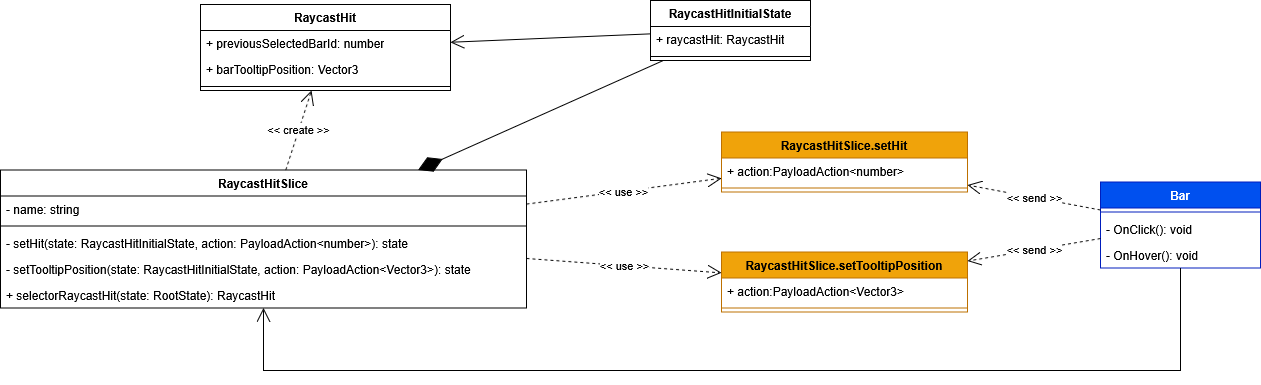

The diagram above was exported from draw.io. Its source (the exported page's mxGraphModel, read from the mxfile embedded in the PNG):
<mxGraphModel dx="5549" dy="4356" grid="1" gridSize="10" guides="1" tooltips="1" connect="1" arrows="1" fold="1" page="1" pageScale="1" pageWidth="827" pageHeight="1169" math="0" shadow="0">
  <root>
    <mxCell id="0" />
    <mxCell id="1" parent="0" />
    <mxCell id="2" value="RaycastHit" style="swimlane;fontStyle=1;align=center;verticalAlign=top;childLayout=stackLayout;horizontal=1;startSize=26;horizontalStack=0;resizeParent=1;resizeParentMax=0;resizeLast=0;collapsible=1;marginBottom=0;whiteSpace=wrap;html=1;" vertex="1" parent="1">
      <mxGeometry x="-100" y="1794" width="250" height="86" as="geometry" />
    </mxCell>
    <mxCell id="3" value="+ previousSelectedBarId: number" style="text;strokeColor=none;fillColor=none;align=left;verticalAlign=top;spacingLeft=4;spacingRight=4;overflow=hidden;rotatable=0;points=[[0,0.5],[1,0.5]];portConstraint=eastwest;whiteSpace=wrap;html=1;" vertex="1" parent="2">
      <mxGeometry y="26" width="250" height="26" as="geometry" />
    </mxCell>
    <mxCell id="4" value="+ barTooltipPosition: Vector3" style="text;strokeColor=none;fillColor=none;align=left;verticalAlign=top;spacingLeft=4;spacingRight=4;overflow=hidden;rotatable=0;points=[[0,0.5],[1,0.5]];portConstraint=eastwest;whiteSpace=wrap;html=1;" vertex="1" parent="2">
      <mxGeometry y="52" width="250" height="26" as="geometry" />
    </mxCell>
    <mxCell id="5" value="" style="line;strokeWidth=1;fillColor=none;align=left;verticalAlign=middle;spacingTop=-1;spacingLeft=3;spacingRight=3;rotatable=0;labelPosition=right;points=[];portConstraint=eastwest;strokeColor=inherit;" vertex="1" parent="2">
      <mxGeometry y="78" width="250" height="8" as="geometry" />
    </mxCell>
    <mxCell id="6" value="RaycastHitSlice" style="swimlane;fontStyle=1;align=center;verticalAlign=top;childLayout=stackLayout;horizontal=1;startSize=26;horizontalStack=0;resizeParent=1;resizeParentMax=0;resizeLast=0;collapsible=1;marginBottom=0;whiteSpace=wrap;html=1;" vertex="1" parent="1">
      <mxGeometry x="-300" y="1959.5" width="526" height="138" as="geometry" />
    </mxCell>
    <mxCell id="7" value="- name: string" style="text;strokeColor=none;fillColor=none;align=left;verticalAlign=top;spacingLeft=4;spacingRight=4;overflow=hidden;rotatable=0;points=[[0,0.5],[1,0.5]];portConstraint=eastwest;whiteSpace=wrap;html=1;" vertex="1" parent="6">
      <mxGeometry y="26" width="526" height="26" as="geometry" />
    </mxCell>
    <mxCell id="8" value="" style="line;strokeWidth=1;fillColor=none;align=left;verticalAlign=middle;spacingTop=-1;spacingLeft=3;spacingRight=3;rotatable=0;labelPosition=right;points=[];portConstraint=eastwest;strokeColor=inherit;" vertex="1" parent="6">
      <mxGeometry y="52" width="526" height="8" as="geometry" />
    </mxCell>
    <mxCell id="9" value="- setHit(state: RaycastHitInitialState, action: PayloadAction&amp;lt;number&amp;gt;): state" style="text;strokeColor=none;fillColor=none;align=left;verticalAlign=top;spacingLeft=4;spacingRight=4;overflow=hidden;rotatable=0;points=[[0,0.5],[1,0.5]];portConstraint=eastwest;whiteSpace=wrap;html=1;" vertex="1" parent="6">
      <mxGeometry y="60" width="526" height="26" as="geometry" />
    </mxCell>
    <mxCell id="10" value="- setTooltipPosition(state: RaycastHitInitialState, action: PayloadAction&amp;lt;Vector3&amp;gt;): state" style="text;strokeColor=none;fillColor=none;align=left;verticalAlign=top;spacingLeft=4;spacingRight=4;overflow=hidden;rotatable=0;points=[[0,0.5],[1,0.5]];portConstraint=eastwest;whiteSpace=wrap;html=1;" vertex="1" parent="6">
      <mxGeometry y="86" width="526" height="26" as="geometry" />
    </mxCell>
    <mxCell id="11" value="+ selectorRaycastHit(state: RootState): RaycastHit" style="text;strokeColor=none;fillColor=none;align=left;verticalAlign=top;spacingLeft=4;spacingRight=4;overflow=hidden;rotatable=0;points=[[0,0.5],[1,0.5]];portConstraint=eastwest;whiteSpace=wrap;html=1;" vertex="1" parent="6">
      <mxGeometry y="112" width="526" height="26" as="geometry" />
    </mxCell>
    <mxCell id="12" value="RaycastHitInitialState" style="swimlane;fontStyle=1;align=center;verticalAlign=top;childLayout=stackLayout;horizontal=1;startSize=26;horizontalStack=0;resizeParent=1;resizeParentMax=0;resizeLast=0;collapsible=1;marginBottom=0;whiteSpace=wrap;html=1;" vertex="1" parent="1">
      <mxGeometry x="350" y="1790" width="160" height="60" as="geometry" />
    </mxCell>
    <mxCell id="13" value="&lt;div&gt;+ raycastHit: RaycastHit&lt;/div&gt;" style="text;strokeColor=none;fillColor=none;align=left;verticalAlign=top;spacingLeft=4;spacingRight=4;overflow=hidden;rotatable=0;points=[[0,0.5],[1,0.5]];portConstraint=eastwest;whiteSpace=wrap;html=1;" vertex="1" parent="12">
      <mxGeometry y="26" width="160" height="26" as="geometry" />
    </mxCell>
    <mxCell id="14" value="" style="line;strokeWidth=1;fillColor=none;align=left;verticalAlign=middle;spacingTop=-1;spacingLeft=3;spacingRight=3;rotatable=0;labelPosition=right;points=[];portConstraint=eastwest;strokeColor=inherit;" vertex="1" parent="12">
      <mxGeometry y="52" width="160" height="8" as="geometry" />
    </mxCell>
    <mxCell id="15" value="" style="endArrow=open;endFill=1;endSize=12;html=1;rounded=0;" edge="1" source="12" target="2" parent="1">
      <mxGeometry width="160" relative="1" as="geometry">
        <mxPoint x="526" y="1643" as="sourcePoint" />
        <mxPoint x="656" y="1643" as="targetPoint" />
      </mxGeometry>
    </mxCell>
    <mxCell id="16" value="" style="endArrow=diamondThin;endFill=1;endSize=24;html=1;rounded=0;" edge="1" source="12" target="6" parent="1">
      <mxGeometry width="160" relative="1" as="geometry">
        <mxPoint x="457" y="1570.5" as="sourcePoint" />
        <mxPoint x="478" y="1417.5" as="targetPoint" />
      </mxGeometry>
    </mxCell>
    <mxCell id="17" value="&amp;lt;&amp;lt; create &amp;gt;&amp;gt;" style="endArrow=open;endSize=12;dashed=1;html=1;rounded=0;" edge="1" source="6" target="2" parent="1">
      <mxGeometry width="160" relative="1" as="geometry">
        <mxPoint x="549" y="1417.5" as="sourcePoint" />
        <mxPoint x="627" y="1523.5" as="targetPoint" />
      </mxGeometry>
    </mxCell>
    <mxCell id="18" value="RaycastHitSlice.setHit" style="swimlane;fontStyle=1;align=center;verticalAlign=top;childLayout=stackLayout;horizontal=1;startSize=26;horizontalStack=0;resizeParent=1;resizeParentMax=0;resizeLast=0;collapsible=1;marginBottom=0;whiteSpace=wrap;html=1;fillColor=#f0a30a;fontColor=#000000;strokeColor=#BD7000;" vertex="1" parent="1">
      <mxGeometry x="421" y="1921.5" width="246" height="60" as="geometry" />
    </mxCell>
    <mxCell id="19" value="+ action:PayloadAction&amp;lt;number&amp;gt;" style="text;strokeColor=none;fillColor=none;align=left;verticalAlign=top;spacingLeft=4;spacingRight=4;overflow=hidden;rotatable=0;points=[[0,0.5],[1,0.5]];portConstraint=eastwest;whiteSpace=wrap;html=1;" vertex="1" parent="18">
      <mxGeometry y="26" width="246" height="26" as="geometry" />
    </mxCell>
    <mxCell id="20" value="" style="line;strokeWidth=1;fillColor=none;align=left;verticalAlign=middle;spacingTop=-1;spacingLeft=3;spacingRight=3;rotatable=0;labelPosition=right;points=[];portConstraint=eastwest;strokeColor=inherit;" vertex="1" parent="18">
      <mxGeometry y="52" width="246" height="8" as="geometry" />
    </mxCell>
    <mxCell id="21" value="RaycastHitSlice.setTooltipPosition" style="swimlane;fontStyle=1;align=center;verticalAlign=top;childLayout=stackLayout;horizontal=1;startSize=26;horizontalStack=0;resizeParent=1;resizeParentMax=0;resizeLast=0;collapsible=1;marginBottom=0;whiteSpace=wrap;html=1;fillColor=#f0a30a;fontColor=#000000;strokeColor=#BD7000;" vertex="1" parent="1">
      <mxGeometry x="421" y="2041.5" width="246" height="60" as="geometry" />
    </mxCell>
    <mxCell id="22" value="+ action:PayloadAction&amp;lt;Vector3&amp;gt;" style="text;strokeColor=none;fillColor=none;align=left;verticalAlign=top;spacingLeft=4;spacingRight=4;overflow=hidden;rotatable=0;points=[[0,0.5],[1,0.5]];portConstraint=eastwest;whiteSpace=wrap;html=1;" vertex="1" parent="21">
      <mxGeometry y="26" width="246" height="26" as="geometry" />
    </mxCell>
    <mxCell id="23" value="" style="line;strokeWidth=1;fillColor=none;align=left;verticalAlign=middle;spacingTop=-1;spacingLeft=3;spacingRight=3;rotatable=0;labelPosition=right;points=[];portConstraint=eastwest;strokeColor=inherit;" vertex="1" parent="21">
      <mxGeometry y="52" width="246" height="8" as="geometry" />
    </mxCell>
    <mxCell id="24" value="&amp;lt;&amp;lt; use &amp;gt;&amp;gt;" style="endArrow=open;endSize=12;dashed=1;html=1;rounded=0;" edge="1" source="6" target="18" parent="1">
      <mxGeometry width="160" relative="1" as="geometry">
        <mxPoint x="-234" y="1664.5" as="sourcePoint" />
        <mxPoint x="-95" y="1629.5" as="targetPoint" />
      </mxGeometry>
    </mxCell>
    <mxCell id="25" value="&amp;lt;&amp;lt; use &amp;gt;&amp;gt;" style="endArrow=open;endSize=12;dashed=1;html=1;rounded=0;" edge="1" source="6" target="21" parent="1">
      <mxGeometry width="160" relative="1" as="geometry">
        <mxPoint x="236" y="2026.5" as="sourcePoint" />
        <mxPoint x="450" y="2016.5" as="targetPoint" />
      </mxGeometry>
    </mxCell>
    <mxCell id="26" value="Bar" style="swimlane;fontStyle=1;align=center;verticalAlign=top;childLayout=stackLayout;horizontal=1;startSize=26;horizontalStack=0;resizeParent=1;resizeParentMax=0;resizeLast=0;collapsible=1;marginBottom=0;whiteSpace=wrap;html=1;fillColor=#0050ef;fontColor=#ffffff;strokeColor=#001DBC;" vertex="1" parent="1">
      <mxGeometry x="800" y="1971.5" width="160" height="86" as="geometry" />
    </mxCell>
    <mxCell id="27" value="" style="line;strokeWidth=1;fillColor=none;align=left;verticalAlign=middle;spacingTop=-1;spacingLeft=3;spacingRight=3;rotatable=0;labelPosition=right;points=[];portConstraint=eastwest;strokeColor=inherit;" vertex="1" parent="26">
      <mxGeometry y="26" width="160" height="8" as="geometry" />
    </mxCell>
    <mxCell id="28" value="- OnClick(): void" style="text;strokeColor=none;fillColor=none;align=left;verticalAlign=top;spacingLeft=4;spacingRight=4;overflow=hidden;rotatable=0;points=[[0,0.5],[1,0.5]];portConstraint=eastwest;whiteSpace=wrap;html=1;" vertex="1" parent="26">
      <mxGeometry y="34" width="160" height="26" as="geometry" />
    </mxCell>
    <mxCell id="29" value="- OnHover(): void" style="text;strokeColor=none;fillColor=none;align=left;verticalAlign=top;spacingLeft=4;spacingRight=4;overflow=hidden;rotatable=0;points=[[0,0.5],[1,0.5]];portConstraint=eastwest;whiteSpace=wrap;html=1;" vertex="1" parent="26">
      <mxGeometry y="60" width="160" height="26" as="geometry" />
    </mxCell>
    <mxCell id="30" value="&amp;lt;&amp;lt; send &amp;gt;&amp;gt;" style="endArrow=open;endSize=12;dashed=1;html=1;rounded=0;" edge="1" source="26" target="18" parent="1">
      <mxGeometry width="160" relative="1" as="geometry">
        <mxPoint x="-276" y="1968" as="sourcePoint" />
        <mxPoint x="-42.5" y="2291" as="targetPoint" />
      </mxGeometry>
    </mxCell>
    <mxCell id="31" value="&amp;lt;&amp;lt; send &amp;gt;&amp;gt;" style="endArrow=open;endSize=12;dashed=1;html=1;rounded=0;" edge="1" source="26" target="21" parent="1">
      <mxGeometry width="160" relative="1" as="geometry">
        <mxPoint x="-6" y="2226" as="sourcePoint" />
        <mxPoint x="187.5" y="2288" as="targetPoint" />
      </mxGeometry>
    </mxCell>
    <mxCell id="32" value="" style="endArrow=open;endFill=1;endSize=12;html=1;rounded=0;" edge="1" source="26" target="6" parent="1">
      <mxGeometry width="160" relative="1" as="geometry">
        <mxPoint x="360" y="1833" as="sourcePoint" />
        <mxPoint x="160" y="1842" as="targetPoint" />
        <Array as="points">
          <mxPoint x="880" y="2160" />
          <mxPoint x="-37" y="2160" />
        </Array>
      </mxGeometry>
    </mxCell>
  </root>
</mxGraphModel>